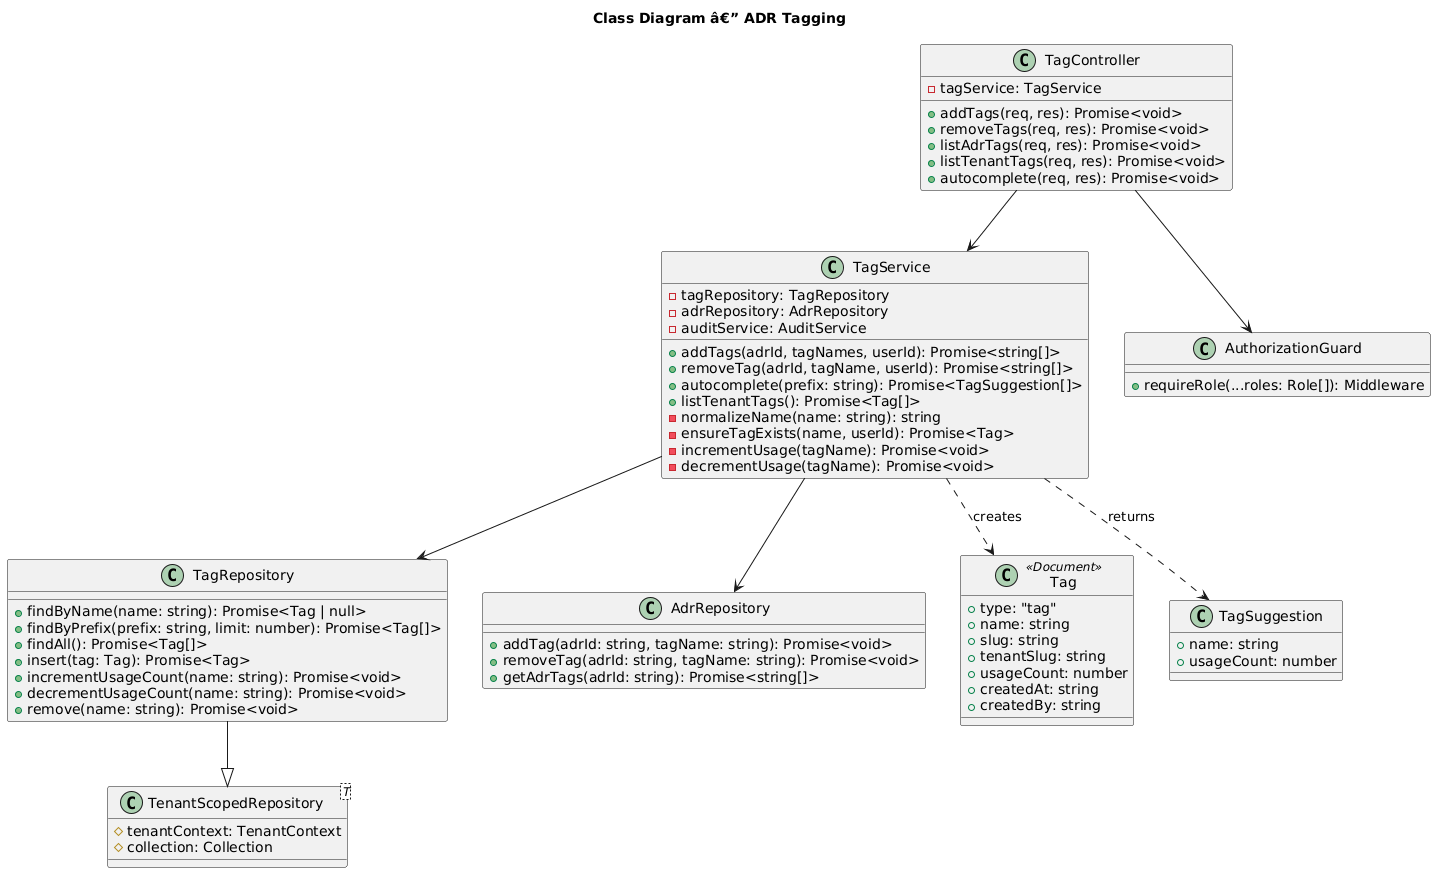

The diagram above was rendered by PlantUML. Its source (embedded in the PNG):
@startuml
title Class Diagram â€” ADR Tagging

class TagController {
    -tagService: TagService
    +addTags(req, res): Promise<void>
    +removeTags(req, res): Promise<void>
    +listAdrTags(req, res): Promise<void>
    +listTenantTags(req, res): Promise<void>
    +autocomplete(req, res): Promise<void>
}

class TagService {
    -tagRepository: TagRepository
    -adrRepository: AdrRepository
    -auditService: AuditService
    +addTags(adrId, tagNames, userId): Promise<string[]>
    +removeTag(adrId, tagName, userId): Promise<string[]>
    +autocomplete(prefix: string): Promise<TagSuggestion[]>
    +listTenantTags(): Promise<Tag[]>
    -normalizeName(name: string): string
    -ensureTagExists(name, userId): Promise<Tag>
    -incrementUsage(tagName): Promise<void>
    -decrementUsage(tagName): Promise<void>
}

class TagRepository {
    +findByName(name: string): Promise<Tag | null>
    +findByPrefix(prefix: string, limit: number): Promise<Tag[]>
    +findAll(): Promise<Tag[]>
    +insert(tag: Tag): Promise<Tag>
    +incrementUsageCount(name: string): Promise<void>
    +decrementUsageCount(name: string): Promise<void>
    +remove(name: string): Promise<void>
}

class AdrRepository {
    +addTag(adrId: string, tagName: string): Promise<void>
    +removeTag(adrId: string, tagName: string): Promise<void>
    +getAdrTags(adrId: string): Promise<string[]>
}

class Tag <<Document>> {
    +type: "tag"
    +name: string
    +slug: string
    +tenantSlug: string
    +usageCount: number
    +createdAt: string
    +createdBy: string
}

class TagSuggestion {
    +name: string
    +usageCount: number
}

class TenantScopedRepository<T> {
    #tenantContext: TenantContext
    #collection: Collection
}

TagController --> TagService
TagController --> AuthorizationGuard
TagService --> TagRepository
TagService --> AdrRepository
TagRepository --|> TenantScopedRepository
TagService ..> Tag : creates
TagService ..> TagSuggestion : returns

class AuthorizationGuard {
    +requireRole(...roles: Role[]): Middleware
}
@enduml